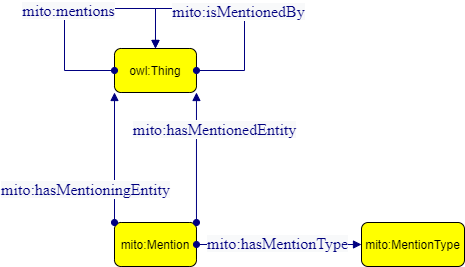

The diagram above was exported from draw.io. Its source (the exported page's mxGraphModel, read from the mxfile embedded in the PNG):
<mxGraphModel dx="880" dy="468" grid="1" gridSize="10" guides="1" tooltips="1" connect="1" arrows="1" fold="1" page="1" pageScale="1" pageWidth="827" pageHeight="1169" math="0" shadow="0">
  <root>
    <mxCell id="0" />
    <mxCell id="1" parent="0" />
    <mxCell id="egfajOW1IjGBD9Z9OBia-2" value="mito:Mention" style="graphMlID=n4;shape=rect;rounded=1;arcsize=30;fillColor=#ffff00;strokeColor=#000000;strokeWidth=1.0" parent="1" vertex="1">
      <mxGeometry x="580" y="254" width="81.96822102864604" height="44" as="geometry" />
    </mxCell>
    <mxCell id="egfajOW1IjGBD9Z9OBia-3" value="owl:Thing" style="graphMlID=n4;shape=rect;rounded=1;arcsize=30;fillColor=#ffff00;strokeColor=#000000;strokeWidth=1.0" parent="1" vertex="1">
      <mxGeometry x="580" y="80" width="81.96822102864604" height="44" as="geometry" />
    </mxCell>
    <mxCell id="egfajOW1IjGBD9Z9OBia-5" value="" style="graphMlID=e0;rounded=0;endArrow=block;strokeColor=#000080;strokeWidth=1.0;startArrow=oval;startFill=1;endFill=1;exitX=0;exitY=0;exitDx=0;exitDy=0;entryX=0;entryY=1;entryDx=0;entryDy=0;" parent="1" source="egfajOW1IjGBD9Z9OBia-2" target="egfajOW1IjGBD9Z9OBia-3" edge="1">
      <mxGeometry relative="1" as="geometry">
        <mxPoint x="379.99822102864596" y="350" as="sourcePoint" />
        <mxPoint x="291.968221028646" y="120.93399375913214" as="targetPoint" />
      </mxGeometry>
    </mxCell>
    <mxCell id="egfajOW1IjGBD9Z9OBia-6" value="&lt;span style=&quot;color: rgb(0 , 0 , 128) ; font-family: &amp;quot;dialog&amp;quot; ; font-size: 16px ; background-color: rgb(248 , 249 , 250)&quot;&gt;mito:hasMentioningEntity&lt;/span&gt;" style="text;html=1;align=center;verticalAlign=middle;resizable=0;points=[];labelBackgroundColor=#ffffff;" parent="egfajOW1IjGBD9Z9OBia-5" vertex="1" connectable="0">
      <mxGeometry x="-0.0174" y="2" relative="1" as="geometry">
        <mxPoint x="-28" y="30" as="offset" />
      </mxGeometry>
    </mxCell>
    <mxCell id="egfajOW1IjGBD9Z9OBia-7" value="" style="graphMlID=e0;rounded=0;endArrow=block;strokeColor=#000080;strokeWidth=1.0;startArrow=oval;startFill=1;endFill=1;entryX=1;entryY=1;entryDx=0;entryDy=0;exitX=1;exitY=0;exitDx=0;exitDy=0;" parent="1" source="egfajOW1IjGBD9Z9OBia-2" target="egfajOW1IjGBD9Z9OBia-3" edge="1">
      <mxGeometry relative="1" as="geometry">
        <mxPoint x="310" y="230.08183758898736" as="sourcePoint" />
        <mxPoint x="461" y="230" as="targetPoint" />
      </mxGeometry>
    </mxCell>
    <mxCell id="egfajOW1IjGBD9Z9OBia-8" value="&lt;font face=&quot;dialog&quot; color=&quot;#000080&quot;&gt;&lt;span style=&quot;font-size: 16px; background-color: rgb(248, 249, 250);&quot;&gt;mito:hasMentionedEntity&lt;/span&gt;&lt;/font&gt;" style="text;html=1;align=center;verticalAlign=middle;resizable=0;points=[];labelBackgroundColor=#ffffff;" parent="egfajOW1IjGBD9Z9OBia-7" vertex="1" connectable="0">
      <mxGeometry x="-0.0174" y="2" relative="1" as="geometry">
        <mxPoint x="20" y="-30" as="offset" />
      </mxGeometry>
    </mxCell>
    <mxCell id="egfajOW1IjGBD9Z9OBia-12" value="" style="graphMlID=e0;rounded=0;endArrow=block;strokeColor=#000080;strokeWidth=1.0;startArrow=oval;startFill=1;endFill=1;exitX=0;exitY=0.5;exitDx=0;exitDy=0;entryX=0.5;entryY=0;entryDx=0;entryDy=0;" parent="1" source="egfajOW1IjGBD9Z9OBia-3" target="egfajOW1IjGBD9Z9OBia-3" edge="1">
      <mxGeometry relative="1" as="geometry">
        <mxPoint x="490" y="102" as="sourcePoint" />
        <mxPoint x="580" y="101.5" as="targetPoint" />
        <Array as="points">
          <mxPoint x="530" y="102" />
          <mxPoint x="530" y="40" />
          <mxPoint x="621" y="40" />
        </Array>
      </mxGeometry>
    </mxCell>
    <mxCell id="egfajOW1IjGBD9Z9OBia-13" value="&lt;span style=&quot;color: rgb(0 , 0 , 128) ; font-family: &amp;quot;dialog&amp;quot; ; font-size: 16px ; background-color: rgb(248 , 249 , 250)&quot;&gt;mito:mentions&lt;/span&gt;" style="text;html=1;align=center;verticalAlign=middle;resizable=0;points=[];labelBackgroundColor=#ffffff;" parent="egfajOW1IjGBD9Z9OBia-12" vertex="1" connectable="0">
      <mxGeometry x="-0.0174" y="2" relative="1" as="geometry">
        <mxPoint x="-4" y="3" as="offset" />
      </mxGeometry>
    </mxCell>
    <mxCell id="a3BXeQbyxijJIspZTfV1-2" value="" style="graphMlID=e0;rounded=0;endArrow=block;strokeColor=#000080;strokeWidth=1.0;startArrow=oval;startFill=1;endFill=1;exitX=1;exitY=0.5;exitDx=0;exitDy=0;entryX=0;entryY=0.5;entryDx=0;entryDy=0;" parent="1" source="egfajOW1IjGBD9Z9OBia-2" target="a3BXeQbyxijJIspZTfV1-4" edge="1">
      <mxGeometry relative="1" as="geometry">
        <mxPoint x="380" y="250.08183758898736" as="sourcePoint" />
        <mxPoint x="621" y="340" as="targetPoint" />
      </mxGeometry>
    </mxCell>
    <mxCell id="a3BXeQbyxijJIspZTfV1-3" value="&lt;span style=&quot;color: rgb(0 , 0 , 128) ; font-family: &amp;quot;dialog&amp;quot; ; font-size: 16px ; background-color: rgb(248 , 249 , 250)&quot;&gt;mito:hasMentionType&lt;/span&gt;" style="text;html=1;align=center;verticalAlign=middle;resizable=0;points=[];labelBackgroundColor=#ffffff;" parent="a3BXeQbyxijJIspZTfV1-2" vertex="1" connectable="0">
      <mxGeometry x="-0.0174" y="2" relative="1" as="geometry">
        <mxPoint as="offset" />
      </mxGeometry>
    </mxCell>
    <mxCell id="a3BXeQbyxijJIspZTfV1-4" value="mito:MentionType" style="graphMlID=n4;shape=rect;rounded=1;arcsize=30;fillColor=#ffff00;strokeColor=#000000;strokeWidth=1.0" parent="1" vertex="1">
      <mxGeometry x="827" y="254" width="103" height="44" as="geometry" />
    </mxCell>
    <mxCell id="PI1hFfxfFSIStuNFpYGr-4" value="" style="graphMlID=e0;rounded=0;endArrow=block;strokeColor=#000080;strokeWidth=1.0;startArrow=oval;startFill=1;endFill=1;exitX=1;exitY=0.5;exitDx=0;exitDy=0;entryX=0.5;entryY=0;entryDx=0;entryDy=0;" edge="1" parent="1" source="egfajOW1IjGBD9Z9OBia-3" target="egfajOW1IjGBD9Z9OBia-3">
      <mxGeometry relative="1" as="geometry">
        <mxPoint x="560" y="170.08183758898736" as="sourcePoint" />
        <mxPoint x="630" y="40" as="targetPoint" />
        <Array as="points">
          <mxPoint x="710" y="102" />
          <mxPoint x="710" y="40" />
          <mxPoint x="621" y="40" />
        </Array>
      </mxGeometry>
    </mxCell>
    <mxCell id="PI1hFfxfFSIStuNFpYGr-5" value="&lt;span style=&quot;color: rgb(0 , 0 , 128) ; font-family: &amp;quot;dialog&amp;quot; ; font-size: 16px ; background-color: rgb(248 , 249 , 250)&quot;&gt;mito:isMentionedBy&lt;/span&gt;" style="text;html=1;align=center;verticalAlign=middle;resizable=0;points=[];labelBackgroundColor=#ffffff;" vertex="1" connectable="0" parent="PI1hFfxfFSIStuNFpYGr-4">
      <mxGeometry x="-0.0174" y="2" relative="1" as="geometry">
        <mxPoint as="offset" />
      </mxGeometry>
    </mxCell>
  </root>
</mxGraphModel>